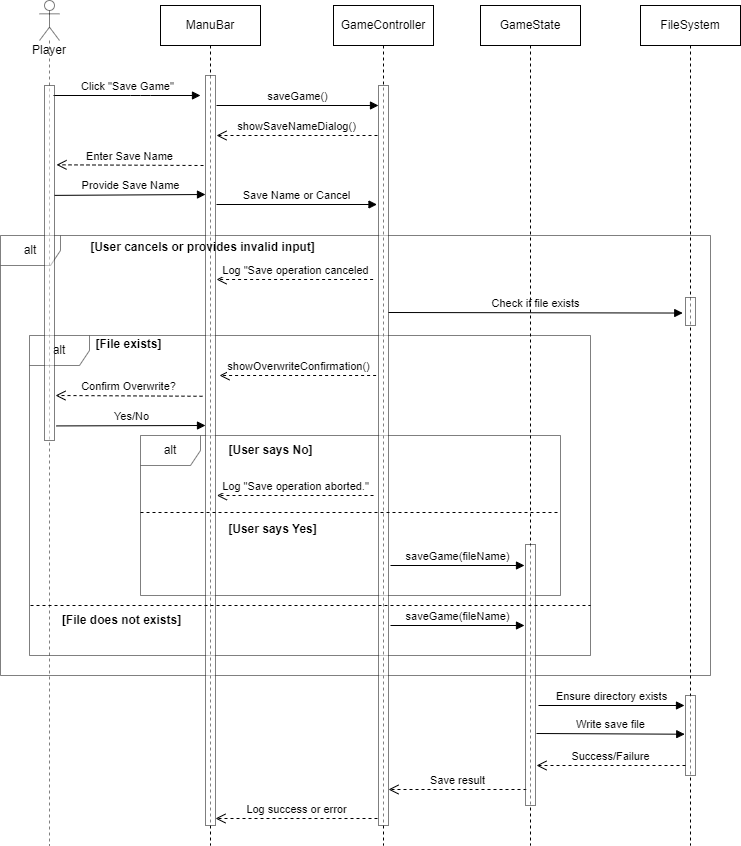

The diagram above was exported from draw.io. Its source (the exported page's mxGraphModel, read from the mxfile embedded in the PNG):
<mxGraphModel dx="1002" dy="563" grid="1" gridSize="10" guides="1" tooltips="1" connect="1" arrows="1" fold="1" page="1" pageScale="1" pageWidth="827" pageHeight="1169" math="0" shadow="0">
  <root>
    <mxCell id="0" />
    <mxCell id="1" parent="0" />
    <mxCell id="26" value="alt" style="shape=umlFrame;whiteSpace=wrap;html=1;opacity=50;" parent="1" vertex="1">
      <mxGeometry x="30" y="350" width="710" height="440" as="geometry" />
    </mxCell>
    <mxCell id="33" value="alt" style="shape=umlFrame;whiteSpace=wrap;html=1;opacity=50;" parent="1" vertex="1">
      <mxGeometry x="170" y="550" width="420" height="160" as="geometry" />
    </mxCell>
    <mxCell id="29" value="alt" style="shape=umlFrame;whiteSpace=wrap;html=1;opacity=50;" parent="1" vertex="1">
      <mxGeometry x="59" y="450" width="561" height="320" as="geometry" />
    </mxCell>
    <mxCell id="3" value="ManuBar" style="shape=umlLifeline;perimeter=lifelinePerimeter;whiteSpace=wrap;html=1;container=1;collapsible=0;recursiveResize=0;outlineConnect=0;" parent="1" vertex="1">
      <mxGeometry x="190" y="120" width="100" height="840" as="geometry" />
    </mxCell>
    <mxCell id="14" value="" style="html=1;points=[];perimeter=orthogonalPerimeter;opacity=50;" parent="3" vertex="1">
      <mxGeometry x="45" y="70" width="10" height="750" as="geometry" />
    </mxCell>
    <mxCell id="21" value="Save Name or Cancel" style="html=1;verticalAlign=bottom;endArrow=block;" parent="3" edge="1">
      <mxGeometry width="80" relative="1" as="geometry">
        <mxPoint x="56" y="199" as="sourcePoint" />
        <mxPoint x="216.5" y="199" as="targetPoint" />
      </mxGeometry>
    </mxCell>
    <mxCell id="46" value="Log success or error" style="html=1;verticalAlign=bottom;endArrow=open;dashed=1;endSize=8;exitX=0;exitY=0.95;" parent="3" edge="1">
      <mxGeometry relative="1" as="geometry">
        <mxPoint x="54.99888888888893" y="812.9999999999998" as="targetPoint" />
        <mxPoint x="217" y="812.9999999999998" as="sourcePoint" />
      </mxGeometry>
    </mxCell>
    <mxCell id="4" value="GameController" style="shape=umlLifeline;perimeter=lifelinePerimeter;whiteSpace=wrap;html=1;container=1;collapsible=0;recursiveResize=0;outlineConnect=0;" parent="1" vertex="1">
      <mxGeometry x="363" y="120" width="100" height="840" as="geometry" />
    </mxCell>
    <mxCell id="13" value="" style="html=1;points=[];perimeter=orthogonalPerimeter;opacity=50;" parent="4" vertex="1">
      <mxGeometry x="45" y="80" width="10" height="740" as="geometry" />
    </mxCell>
    <mxCell id="19" value="showSaveNameDialog()" style="html=1;verticalAlign=bottom;endArrow=open;dashed=1;endSize=8;exitX=0;exitY=0.95;" parent="4" edge="1">
      <mxGeometry relative="1" as="geometry">
        <mxPoint x="-117" y="130" as="targetPoint" />
        <mxPoint x="44" y="129.9999999999999" as="sourcePoint" />
      </mxGeometry>
    </mxCell>
    <mxCell id="28" value="Check if file exists" style="html=1;verticalAlign=bottom;endArrow=block;entryX=-0.275;entryY=0.555;entryDx=0;entryDy=0;entryPerimeter=0;" parent="4" target="24" edge="1">
      <mxGeometry width="80" relative="1" as="geometry">
        <mxPoint x="55" y="307" as="sourcePoint" />
        <mxPoint x="350.25" y="404.72" as="targetPoint" />
      </mxGeometry>
    </mxCell>
    <mxCell id="45" value="Save result" style="html=1;verticalAlign=bottom;endArrow=open;dashed=1;endSize=8;exitX=0;exitY=0.95;" parent="4" edge="1">
      <mxGeometry relative="1" as="geometry">
        <mxPoint x="55" y="783.9999999999998" as="targetPoint" />
        <mxPoint x="193" y="783.9999999999998" as="sourcePoint" />
      </mxGeometry>
    </mxCell>
    <mxCell id="5" value="GameState" style="shape=umlLifeline;perimeter=lifelinePerimeter;whiteSpace=wrap;html=1;container=1;collapsible=0;recursiveResize=0;outlineConnect=0;" parent="1" vertex="1">
      <mxGeometry x="510" y="120" width="100" height="840" as="geometry" />
    </mxCell>
    <mxCell id="43" value="Write save file" style="html=1;verticalAlign=bottom;endArrow=block;exitX=1.1;exitY=0.853;exitDx=0;exitDy=0;exitPerimeter=0;entryX=-0.075;entryY=0.484;entryDx=0;entryDy=0;entryPerimeter=0;" parent="5" target="48" edge="1">
      <mxGeometry relative="1" as="geometry">
        <mxPoint x="56" y="728" as="sourcePoint" />
        <mxPoint x="191" y="729.38" as="targetPoint" />
      </mxGeometry>
    </mxCell>
    <mxCell id="6" value="Click &quot;Save Game&quot;" style="html=1;verticalAlign=bottom;endArrow=block;" parent="1" edge="1">
      <mxGeometry width="80" relative="1" as="geometry">
        <mxPoint x="82.5" y="210" as="sourcePoint" />
        <mxPoint x="230" y="210" as="targetPoint" />
        <Array as="points">
          <mxPoint x="170" y="210" />
        </Array>
      </mxGeometry>
    </mxCell>
    <mxCell id="16" value="saveGame()" style="html=1;verticalAlign=bottom;endArrow=block;" parent="1" edge="1">
      <mxGeometry width="80" relative="1" as="geometry">
        <mxPoint x="246" y="220" as="sourcePoint" />
        <mxPoint x="408" y="220" as="targetPoint" />
      </mxGeometry>
    </mxCell>
    <mxCell id="18" value="Provide Save Name" style="html=1;verticalAlign=bottom;endArrow=block;exitX=1.35;exitY=0.333;exitDx=0;exitDy=0;exitPerimeter=0;" parent="1" edge="1">
      <mxGeometry relative="1" as="geometry">
        <mxPoint x="84" y="309.8799999999999" as="sourcePoint" />
        <mxPoint x="235" y="309" as="targetPoint" />
      </mxGeometry>
    </mxCell>
    <mxCell id="20" value="Enter Save Name" style="html=1;verticalAlign=bottom;endArrow=open;dashed=1;endSize=8;entryX=0.9;entryY=0.638;entryDx=0;entryDy=0;entryPerimeter=0;" parent="1" edge="1">
      <mxGeometry relative="1" as="geometry">
        <mxPoint x="86" y="279.31999999999994" as="targetPoint" />
        <mxPoint x="233" y="280" as="sourcePoint" />
      </mxGeometry>
    </mxCell>
    <mxCell id="23" value="FileSystem" style="shape=umlLifeline;perimeter=lifelinePerimeter;whiteSpace=wrap;html=1;container=1;collapsible=0;recursiveResize=0;outlineConnect=0;" parent="1" vertex="1">
      <mxGeometry x="670" y="120" width="100" height="840" as="geometry" />
    </mxCell>
    <mxCell id="24" value="" style="html=1;points=[];perimeter=orthogonalPerimeter;opacity=50;" parent="23" vertex="1">
      <mxGeometry x="45" y="292" width="10" height="28" as="geometry" />
    </mxCell>
    <mxCell id="48" value="" style="html=1;points=[];perimeter=orthogonalPerimeter;opacity=50;" parent="23" vertex="1">
      <mxGeometry x="45" y="690" width="10" height="80" as="geometry" />
    </mxCell>
    <mxCell id="25" value="Log &quot;Save operation canceled" style="html=1;verticalAlign=bottom;endArrow=open;dashed=1;endSize=8;exitX=0;exitY=0.95;align=center;" parent="1" edge="1">
      <mxGeometry relative="1" as="geometry">
        <mxPoint x="245.99888888888887" y="393.9999999999998" as="targetPoint" />
        <mxPoint x="402.61" y="393.9999999999998" as="sourcePoint" />
      </mxGeometry>
    </mxCell>
    <mxCell id="27" value="[User cancels or provides invalid input]" style="text;html=1;align=center;verticalAlign=middle;resizable=0;points=[];autosize=1;strokeColor=none;fillColor=none;fontStyle=1" parent="1" vertex="1">
      <mxGeometry x="107" y="347" width="250" height="30" as="geometry" />
    </mxCell>
    <mxCell id="15" value="" style="html=1;points=[];perimeter=orthogonalPerimeter;opacity=50;" parent="1" vertex="1">
      <mxGeometry x="555" y="659" width="10" height="261" as="geometry" />
    </mxCell>
    <mxCell id="30" value="showOverwriteConfirmation()" style="html=1;verticalAlign=bottom;endArrow=open;dashed=1;endSize=8;exitX=0;exitY=0.95;" parent="1" edge="1">
      <mxGeometry relative="1" as="geometry">
        <mxPoint x="248.9988888888888" y="489.9999999999998" as="targetPoint" />
        <mxPoint x="405.61" y="489.9999999999998" as="sourcePoint" />
      </mxGeometry>
    </mxCell>
    <mxCell id="31" value="Confirm Overwrite?" style="html=1;verticalAlign=bottom;endArrow=open;dashed=1;endSize=8;exitX=0;exitY=0.95;entryX=0.9;entryY=0.638;entryDx=0;entryDy=0;entryPerimeter=0;" parent="1" edge="1">
      <mxGeometry relative="1" as="geometry">
        <mxPoint x="85" y="510.00000000000006" as="targetPoint" />
        <mxPoint x="232" y="510.75999999999993" as="sourcePoint" />
      </mxGeometry>
    </mxCell>
    <mxCell id="32" value="Yes/No" style="html=1;verticalAlign=bottom;endArrow=block;exitX=1.1;exitY=0.853;exitDx=0;exitDy=0;exitPerimeter=0;" parent="1" edge="1">
      <mxGeometry relative="1" as="geometry">
        <mxPoint x="86" y="540.4200000000001" as="sourcePoint" />
        <mxPoint x="235" y="540.0000000000001" as="targetPoint" />
      </mxGeometry>
    </mxCell>
    <mxCell id="34" value="[User says No]" style="text;html=1;align=center;verticalAlign=middle;resizable=0;points=[];autosize=1;strokeColor=none;fillColor=none;fontStyle=1" parent="1" vertex="1">
      <mxGeometry x="245" y="550" width="110" height="30" as="geometry" />
    </mxCell>
    <mxCell id="35" value="Log &quot;Save operation aborted.&quot;" style="html=1;verticalAlign=bottom;endArrow=open;dashed=1;endSize=8;exitX=0;exitY=0.95;" parent="1" edge="1">
      <mxGeometry relative="1" as="geometry">
        <mxPoint x="246.3888888888888" y="609.9999999999998" as="targetPoint" />
        <mxPoint x="403" y="609.9999999999998" as="sourcePoint" />
      </mxGeometry>
    </mxCell>
    <mxCell id="36" value="[User says Yes]" style="text;html=1;align=center;verticalAlign=middle;resizable=0;points=[];autosize=1;strokeColor=none;fillColor=none;fontStyle=1" parent="1" vertex="1">
      <mxGeometry x="247" y="629" width="110" height="30" as="geometry" />
    </mxCell>
    <mxCell id="37" value="saveGame(fileName)" style="html=1;verticalAlign=bottom;endArrow=block;exitX=1.1;exitY=0.853;exitDx=0;exitDy=0;exitPerimeter=0;" parent="1" edge="1">
      <mxGeometry relative="1" as="geometry">
        <mxPoint x="420" y="680" as="sourcePoint" />
        <mxPoint x="554" y="680" as="targetPoint" />
      </mxGeometry>
    </mxCell>
    <mxCell id="38" value="saveGame(fileName)" style="html=1;verticalAlign=bottom;endArrow=block;exitX=1.1;exitY=0.853;exitDx=0;exitDy=0;exitPerimeter=0;" parent="1" edge="1">
      <mxGeometry relative="1" as="geometry">
        <mxPoint x="420.0000000000001" y="740" as="sourcePoint" />
        <mxPoint x="554" y="740" as="targetPoint" />
      </mxGeometry>
    </mxCell>
    <mxCell id="41" value="[File exists]" style="text;html=1;align=center;verticalAlign=middle;resizable=0;points=[];autosize=1;strokeColor=none;fillColor=none;fontStyle=1" parent="1" vertex="1">
      <mxGeometry x="113" y="444" width="90" height="30" as="geometry" />
    </mxCell>
    <mxCell id="42" value="[File does not exists]" style="text;html=1;align=center;verticalAlign=middle;resizable=0;points=[];autosize=1;strokeColor=none;fillColor=none;fontStyle=1" parent="1" vertex="1">
      <mxGeometry x="81" y="720" width="140" height="30" as="geometry" />
    </mxCell>
    <mxCell id="40" value="Ensure directory exists" style="html=1;verticalAlign=bottom;endArrow=block;exitX=1.1;exitY=0.853;exitDx=0;exitDy=0;exitPerimeter=0;" parent="1" edge="1">
      <mxGeometry relative="1" as="geometry">
        <mxPoint x="568" y="820" as="sourcePoint" />
        <mxPoint x="714" y="820" as="targetPoint" />
      </mxGeometry>
    </mxCell>
    <mxCell id="44" value="Success/Failure" style="html=1;verticalAlign=bottom;endArrow=open;dashed=1;endSize=8;exitX=0;exitY=0.95;" parent="1" edge="1">
      <mxGeometry relative="1" as="geometry">
        <mxPoint x="566" y="879.9999999999998" as="targetPoint" />
        <mxPoint x="715" y="879.9999999999998" as="sourcePoint" />
      </mxGeometry>
    </mxCell>
    <mxCell id="52" value="" style="endArrow=none;dashed=1;html=1;" parent="1" edge="1">
      <mxGeometry width="50" height="50" relative="1" as="geometry">
        <mxPoint x="60" y="720" as="sourcePoint" />
        <mxPoint x="620" y="720" as="targetPoint" />
      </mxGeometry>
    </mxCell>
    <mxCell id="53" value="" style="endArrow=none;dashed=1;html=1;" parent="1" edge="1">
      <mxGeometry width="50" height="50" relative="1" as="geometry">
        <mxPoint x="170" y="627" as="sourcePoint" />
        <mxPoint x="590" y="627" as="targetPoint" />
      </mxGeometry>
    </mxCell>
    <mxCell id="AYTN2gb3Q54sh0nyl2QY-55" value="Player" style="shape=umlLifeline;participant=umlActor;perimeter=lifelinePerimeter;whiteSpace=wrap;html=1;container=1;collapsible=0;recursiveResize=0;verticalAlign=top;spacingTop=36;outlineConnect=0;opacity=50;" parent="1" vertex="1">
      <mxGeometry x="69" y="115" width="20" height="845" as="geometry" />
    </mxCell>
    <mxCell id="AYTN2gb3Q54sh0nyl2QY-56" value="" style="html=1;points=[];perimeter=orthogonalPerimeter;opacity=50;" parent="AYTN2gb3Q54sh0nyl2QY-55" vertex="1">
      <mxGeometry x="5" y="85" width="10" height="355" as="geometry" />
    </mxCell>
  </root>
</mxGraphModel>